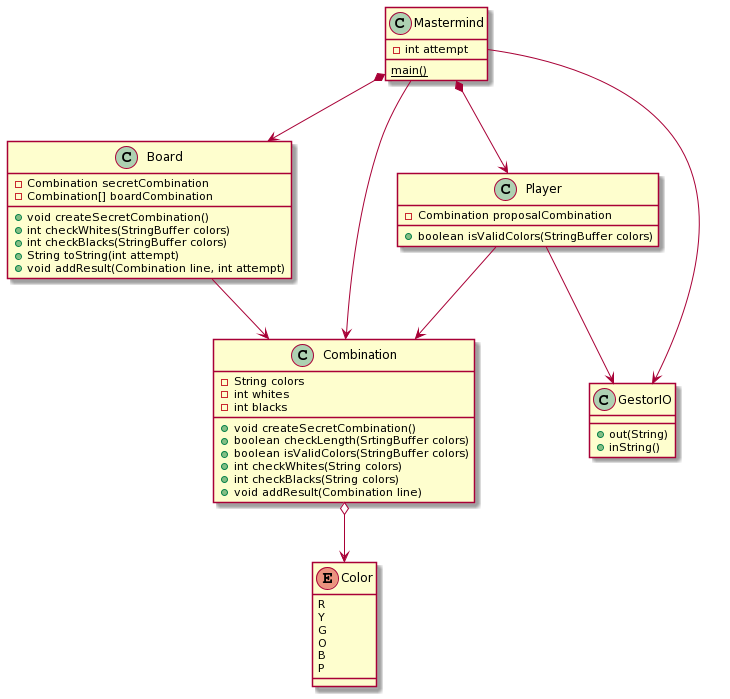

The diagram above was rendered by PlantUML. Its source (embedded in the PNG):
@startuml
class Mastermind{
- int attempt

{static} main()
}

class Player{
- Combination proposalCombination
+ boolean isValidColors(StringBuffer colors)
}

Mastermind *-->Player

class Board{
- Combination secretCombination
- Combination[] boardCombination
+ void createSecretCombination()
+ int checkWhites(StringBuffer colors)
+ int checkBlacks(StringBuffer colors)
+ String toString(int attempt)
+ void addResult(Combination line, int attempt)
}

Mastermind *-->Board

class Combination{
- String colors
- int whites
- int blacks
+ void createSecretCombination()
+ boolean checkLength(SrtingBuffer colors)
+ boolean isValidColors(StringBuffer colors)
+ int checkWhites(String colors)
+ int checkBlacks(String colors)
+ void addResult(Combination line)
}

Mastermind --> Combination
Player --> Combination
Board --> Combination

class GestorIO{
+ out(String)
+ inString()
}

Mastermind --> GestorIO
Player --> GestorIO

enum Color{
  R
  Y
  G
  O
  B
  P
}

Combination o--> Color
@enduml